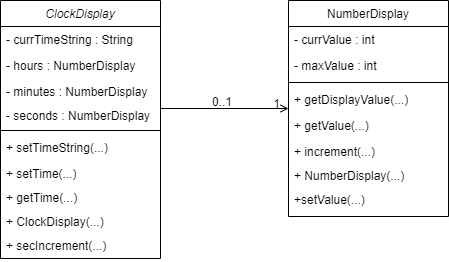

The diagram above was exported from draw.io. Its source (the exported page's mxGraphModel, read from the mxfile embedded in the PNG):
<mxGraphModel dx="1662" dy="794" grid="1" gridSize="10" guides="1" tooltips="1" connect="1" arrows="1" fold="1" page="1" pageScale="1" pageWidth="827" pageHeight="1169" math="0" shadow="0">
  <root>
    <mxCell id="WIyWlLk6GJQsqaUBKTNV-0" />
    <mxCell id="WIyWlLk6GJQsqaUBKTNV-1" parent="WIyWlLk6GJQsqaUBKTNV-0" />
    <mxCell id="zkfFHV4jXpPFQw0GAbJ--0" value="ClockDisplay" style="swimlane;fontStyle=2;align=center;verticalAlign=top;childLayout=stackLayout;horizontal=1;startSize=26;horizontalStack=0;resizeParent=1;resizeLast=0;collapsible=1;marginBottom=0;rounded=0;shadow=0;strokeWidth=1;" parent="WIyWlLk6GJQsqaUBKTNV-1" vertex="1">
      <mxGeometry x="220" y="120" width="160" height="258" as="geometry">
        <mxRectangle x="230" y="140" width="160" height="26" as="alternateBounds" />
      </mxGeometry>
    </mxCell>
    <mxCell id="zkfFHV4jXpPFQw0GAbJ--1" value="- currTimeString : String" style="text;align=left;verticalAlign=top;spacingLeft=4;spacingRight=4;overflow=hidden;rotatable=0;points=[[0,0.5],[1,0.5]];portConstraint=eastwest;" parent="zkfFHV4jXpPFQw0GAbJ--0" vertex="1">
      <mxGeometry y="26" width="160" height="26" as="geometry" />
    </mxCell>
    <mxCell id="zkfFHV4jXpPFQw0GAbJ--2" value="- hours : NumberDisplay" style="text;align=left;verticalAlign=top;spacingLeft=4;spacingRight=4;overflow=hidden;rotatable=0;points=[[0,0.5],[1,0.5]];portConstraint=eastwest;rounded=0;shadow=0;html=0;" parent="zkfFHV4jXpPFQw0GAbJ--0" vertex="1">
      <mxGeometry y="52" width="160" height="26" as="geometry" />
    </mxCell>
    <mxCell id="zkfFHV4jXpPFQw0GAbJ--3" value="- minutes : NumberDisplay&#10;" style="text;align=left;verticalAlign=top;spacingLeft=4;spacingRight=4;overflow=hidden;rotatable=0;points=[[0,0.5],[1,0.5]];portConstraint=eastwest;rounded=0;shadow=0;html=0;" parent="zkfFHV4jXpPFQw0GAbJ--0" vertex="1">
      <mxGeometry y="78" width="160" height="24" as="geometry" />
    </mxCell>
    <mxCell id="Z4oJKT5_QO1Ad-IMCRU--0" value="- seconds : NumberDisplay&#10;" style="text;align=left;verticalAlign=top;spacingLeft=4;spacingRight=4;overflow=hidden;rotatable=0;points=[[0,0.5],[1,0.5]];portConstraint=eastwest;rounded=0;shadow=0;html=0;" parent="zkfFHV4jXpPFQw0GAbJ--0" vertex="1">
      <mxGeometry y="102" width="160" height="24" as="geometry" />
    </mxCell>
    <mxCell id="zkfFHV4jXpPFQw0GAbJ--4" value="" style="line;html=1;strokeWidth=1;align=left;verticalAlign=middle;spacingTop=-1;spacingLeft=3;spacingRight=3;rotatable=0;labelPosition=right;points=[];portConstraint=eastwest;" parent="zkfFHV4jXpPFQw0GAbJ--0" vertex="1">
      <mxGeometry y="126" width="160" height="8" as="geometry" />
    </mxCell>
    <mxCell id="zkfFHV4jXpPFQw0GAbJ--5" value="+ setTimeString(...)" style="text;align=left;verticalAlign=top;spacingLeft=4;spacingRight=4;overflow=hidden;rotatable=0;points=[[0,0.5],[1,0.5]];portConstraint=eastwest;" parent="zkfFHV4jXpPFQw0GAbJ--0" vertex="1">
      <mxGeometry y="134" width="160" height="26" as="geometry" />
    </mxCell>
    <mxCell id="Z4oJKT5_QO1Ad-IMCRU--4" value="+ setTime(...)" style="text;align=left;verticalAlign=top;spacingLeft=4;spacingRight=4;overflow=hidden;rotatable=0;points=[[0,0.5],[1,0.5]];portConstraint=eastwest;rounded=0;shadow=0;html=0;" parent="zkfFHV4jXpPFQw0GAbJ--0" vertex="1">
      <mxGeometry y="160" width="160" height="24" as="geometry" />
    </mxCell>
    <mxCell id="Z4oJKT5_QO1Ad-IMCRU--2" value="+ getTime(...)" style="text;align=left;verticalAlign=top;spacingLeft=4;spacingRight=4;overflow=hidden;rotatable=0;points=[[0,0.5],[1,0.5]];portConstraint=eastwest;rounded=0;shadow=0;html=0;" parent="zkfFHV4jXpPFQw0GAbJ--0" vertex="1">
      <mxGeometry y="184" width="160" height="24" as="geometry" />
    </mxCell>
    <mxCell id="Z4oJKT5_QO1Ad-IMCRU--1" value="+ ClockDisplay(...)" style="text;align=left;verticalAlign=top;spacingLeft=4;spacingRight=4;overflow=hidden;rotatable=0;points=[[0,0.5],[1,0.5]];portConstraint=eastwest;rounded=0;shadow=0;html=0;" parent="zkfFHV4jXpPFQw0GAbJ--0" vertex="1">
      <mxGeometry y="208" width="160" height="24" as="geometry" />
    </mxCell>
    <mxCell id="Z4oJKT5_QO1Ad-IMCRU--3" value="+ secIncrement(...)" style="text;align=left;verticalAlign=top;spacingLeft=4;spacingRight=4;overflow=hidden;rotatable=0;points=[[0,0.5],[1,0.5]];portConstraint=eastwest;rounded=0;shadow=0;html=0;" parent="zkfFHV4jXpPFQw0GAbJ--0" vertex="1">
      <mxGeometry y="232" width="160" height="26" as="geometry" />
    </mxCell>
    <mxCell id="zkfFHV4jXpPFQw0GAbJ--17" value="NumberDisplay" style="swimlane;fontStyle=0;align=center;verticalAlign=top;childLayout=stackLayout;horizontal=1;startSize=26;horizontalStack=0;resizeParent=1;resizeLast=0;collapsible=1;marginBottom=0;rounded=0;shadow=0;strokeWidth=1;" parent="WIyWlLk6GJQsqaUBKTNV-1" vertex="1">
      <mxGeometry x="508" y="120" width="160" height="216" as="geometry">
        <mxRectangle x="550" y="140" width="160" height="26" as="alternateBounds" />
      </mxGeometry>
    </mxCell>
    <mxCell id="zkfFHV4jXpPFQw0GAbJ--18" value="- currValue : int" style="text;align=left;verticalAlign=top;spacingLeft=4;spacingRight=4;overflow=hidden;rotatable=0;points=[[0,0.5],[1,0.5]];portConstraint=eastwest;" parent="zkfFHV4jXpPFQw0GAbJ--17" vertex="1">
      <mxGeometry y="26" width="160" height="26" as="geometry" />
    </mxCell>
    <mxCell id="zkfFHV4jXpPFQw0GAbJ--19" value="- maxValue : int" style="text;align=left;verticalAlign=top;spacingLeft=4;spacingRight=4;overflow=hidden;rotatable=0;points=[[0,0.5],[1,0.5]];portConstraint=eastwest;rounded=0;shadow=0;html=0;" parent="zkfFHV4jXpPFQw0GAbJ--17" vertex="1">
      <mxGeometry y="52" width="160" height="26" as="geometry" />
    </mxCell>
    <mxCell id="zkfFHV4jXpPFQw0GAbJ--23" value="" style="line;html=1;strokeWidth=1;align=left;verticalAlign=middle;spacingTop=-1;spacingLeft=3;spacingRight=3;rotatable=0;labelPosition=right;points=[];portConstraint=eastwest;" parent="zkfFHV4jXpPFQw0GAbJ--17" vertex="1">
      <mxGeometry y="78" width="160" height="8" as="geometry" />
    </mxCell>
    <mxCell id="zkfFHV4jXpPFQw0GAbJ--24" value="+ getDisplayValue(...)" style="text;align=left;verticalAlign=top;spacingLeft=4;spacingRight=4;overflow=hidden;rotatable=0;points=[[0,0.5],[1,0.5]];portConstraint=eastwest;" parent="zkfFHV4jXpPFQw0GAbJ--17" vertex="1">
      <mxGeometry y="86" width="160" height="26" as="geometry" />
    </mxCell>
    <mxCell id="zkfFHV4jXpPFQw0GAbJ--25" value="+ getValue(...)" style="text;align=left;verticalAlign=top;spacingLeft=4;spacingRight=4;overflow=hidden;rotatable=0;points=[[0,0.5],[1,0.5]];portConstraint=eastwest;" parent="zkfFHV4jXpPFQw0GAbJ--17" vertex="1">
      <mxGeometry y="112" width="160" height="26" as="geometry" />
    </mxCell>
    <mxCell id="Z4oJKT5_QO1Ad-IMCRU--5" value="+ increment(...)" style="text;align=left;verticalAlign=top;spacingLeft=4;spacingRight=4;overflow=hidden;rotatable=0;points=[[0,0.5],[1,0.5]];portConstraint=eastwest;rounded=0;shadow=0;html=0;" parent="zkfFHV4jXpPFQw0GAbJ--17" vertex="1">
      <mxGeometry y="138" width="160" height="24" as="geometry" />
    </mxCell>
    <mxCell id="Z4oJKT5_QO1Ad-IMCRU--7" value="+ NumberDisplay(...)" style="text;align=left;verticalAlign=top;spacingLeft=4;spacingRight=4;overflow=hidden;rotatable=0;points=[[0,0.5],[1,0.5]];portConstraint=eastwest;rounded=0;shadow=0;html=0;" parent="zkfFHV4jXpPFQw0GAbJ--17" vertex="1">
      <mxGeometry y="162" width="160" height="24" as="geometry" />
    </mxCell>
    <mxCell id="Z4oJKT5_QO1Ad-IMCRU--6" value="+setValue(...)" style="text;align=left;verticalAlign=top;spacingLeft=4;spacingRight=4;overflow=hidden;rotatable=0;points=[[0,0.5],[1,0.5]];portConstraint=eastwest;rounded=0;shadow=0;html=0;" parent="zkfFHV4jXpPFQw0GAbJ--17" vertex="1">
      <mxGeometry y="186" width="160" height="24" as="geometry" />
    </mxCell>
    <mxCell id="zkfFHV4jXpPFQw0GAbJ--26" value="" style="endArrow=open;shadow=0;strokeWidth=1;rounded=0;endFill=1;edgeStyle=elbowEdgeStyle;elbow=vertical;" parent="WIyWlLk6GJQsqaUBKTNV-1" source="zkfFHV4jXpPFQw0GAbJ--0" target="zkfFHV4jXpPFQw0GAbJ--17" edge="1">
      <mxGeometry x="0.5" y="41" relative="1" as="geometry">
        <mxPoint x="380" y="192" as="sourcePoint" />
        <mxPoint x="540" y="192" as="targetPoint" />
        <mxPoint x="-40" y="32" as="offset" />
      </mxGeometry>
    </mxCell>
    <mxCell id="zkfFHV4jXpPFQw0GAbJ--27" value="0..1" style="resizable=0;align=left;verticalAlign=bottom;labelBackgroundColor=none;fontSize=12;" parent="zkfFHV4jXpPFQw0GAbJ--26" connectable="0" vertex="1">
      <mxGeometry x="-1" relative="1" as="geometry">
        <mxPoint x="50" y="2" as="offset" />
      </mxGeometry>
    </mxCell>
    <mxCell id="zkfFHV4jXpPFQw0GAbJ--28" value="1" style="resizable=0;align=right;verticalAlign=bottom;labelBackgroundColor=none;fontSize=12;" parent="zkfFHV4jXpPFQw0GAbJ--26" connectable="0" vertex="1">
      <mxGeometry x="1" relative="1" as="geometry">
        <mxPoint x="-7" y="4" as="offset" />
      </mxGeometry>
    </mxCell>
  </root>
</mxGraphModel>